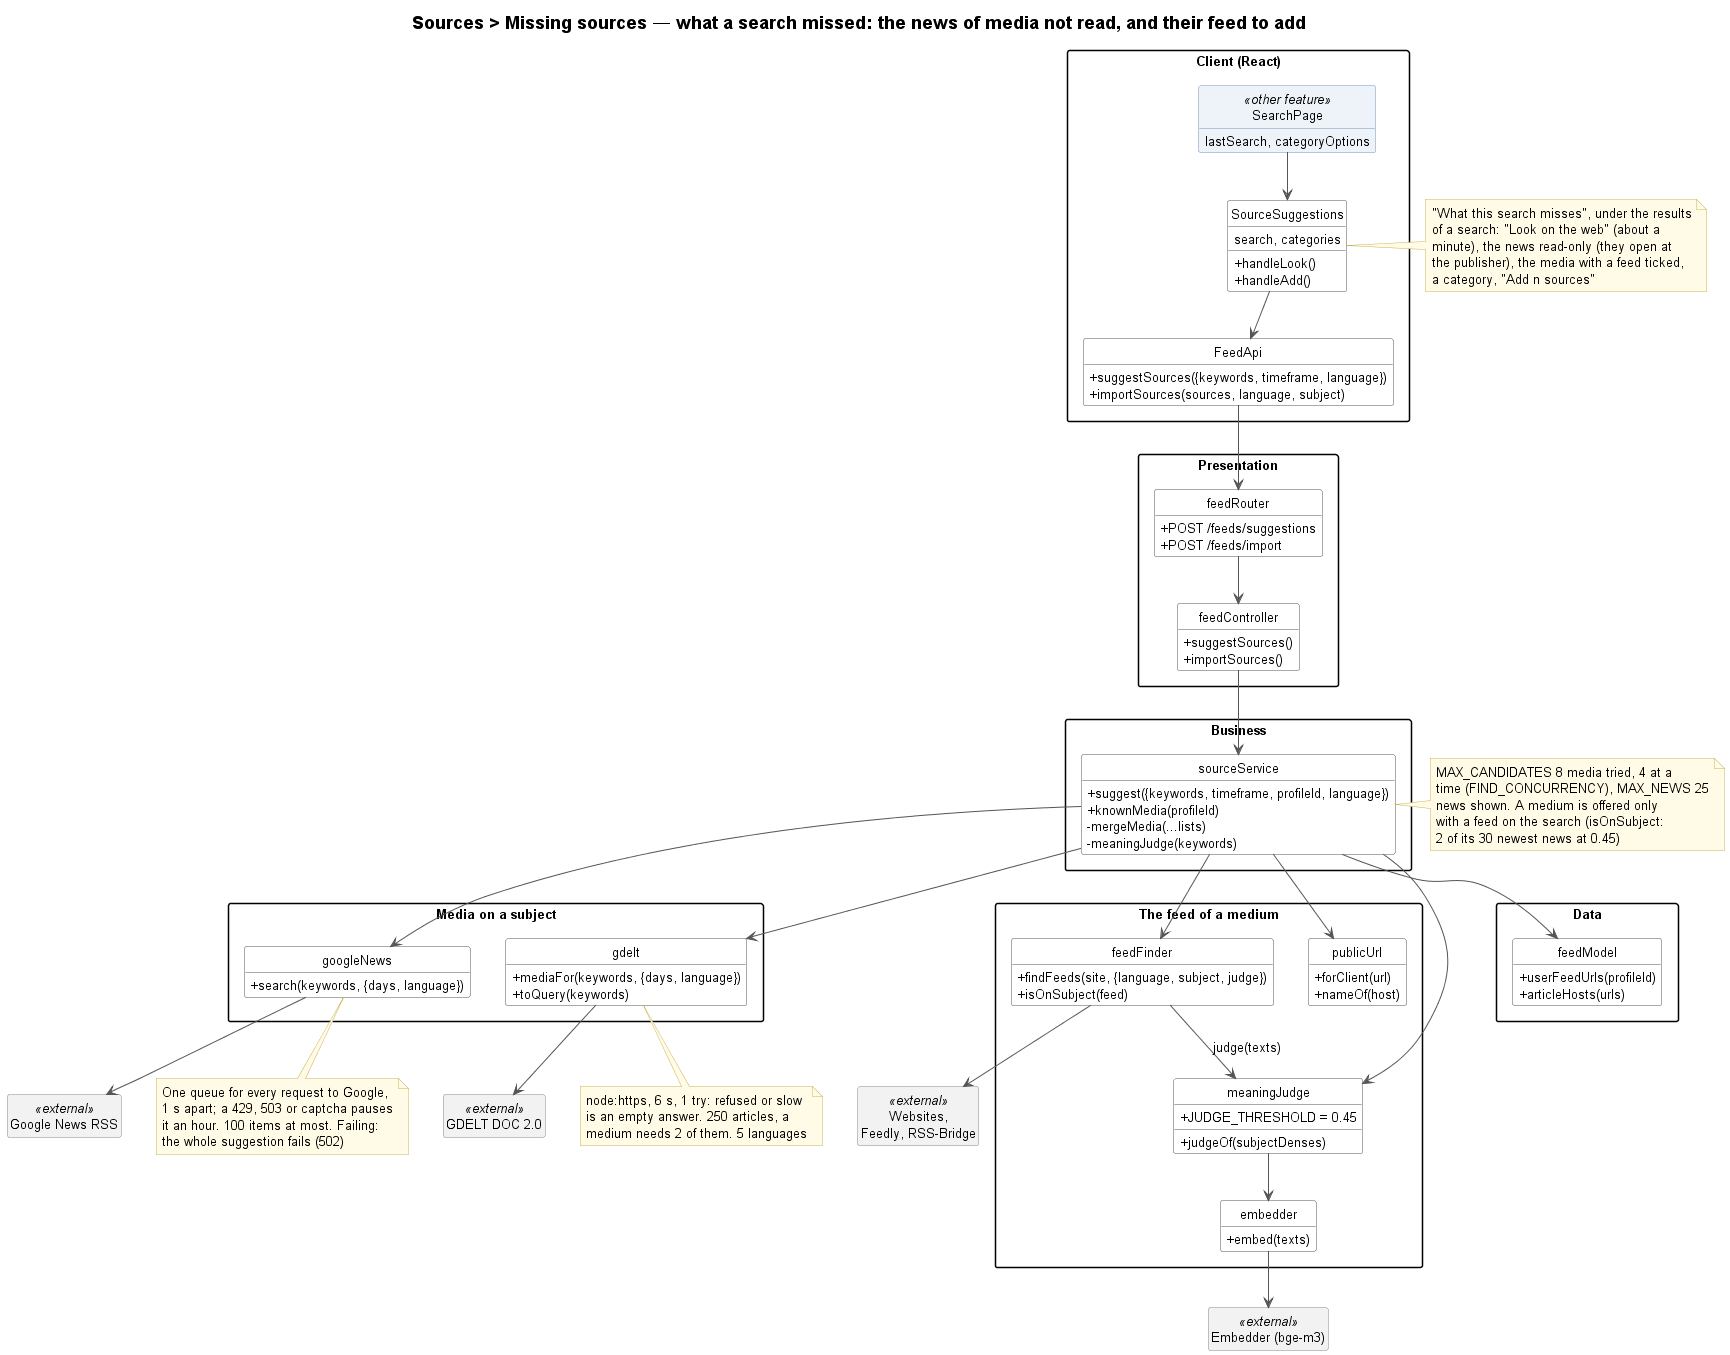

The diagram above was rendered by PlantUML. Its source (embedded in the PNG):
@startuml sources-missing-sources-class
!include ../../_style/class.iuml
title Sources > Missing sources — what a search missed: the news of media not read, and their feed to add

package "Client (React)" as Client {
    class SearchPage <<other feature>> {
        lastSearch, categoryOptions
    }
    class SourceSuggestions {
        search, categories
        + handleLook()
        + handleAdd()
    }
    class FeedApi {
        + suggestSources({keywords, timeframe, language})
        + importSources(sources, language, subject)
    }
}
note right of SourceSuggestions
    "What this search misses", under the results
    of a search: "Look on the web" (about a
    minute), the news read-only (they open at
    the publisher), the media with a feed ticked,
    a category, "Add n sources"
end note

package "Presentation" {
    class feedRouter {
        + POST /feeds/suggestions
        + POST /feeds/import
    }
    class feedController {
        + suggestSources()
        + importSources()
    }
}

package "Business" {
    class sourceService {
        + suggest({keywords, timeframe, profileId, language})
        + knownMedia(profileId)
        - mergeMedia(...lists)
        - meaningJudge(keywords)
    }
}
note right of sourceService
    MAX_CANDIDATES 8 media tried, 4 at a
    time (FIND_CONCURRENCY), MAX_NEWS 25
    news shown. A medium is offered only
    with a feed on the search (isOnSubject:
    2 of its 30 newest news at 0.45)
end note

package "Media on a subject" as Looking {
    class googleNews {
        + search(keywords, {days, language})
    }
    class gdelt {
        + mediaFor(keywords, {days, language})
        + toQuery(keywords)
    }
}
note bottom of googleNews
    One queue for every request to Google,
    1 s apart; a 429, 503 or captcha pauses
    it an hour. 100 items at most. Failing:
    the whole suggestion fails (502)
end note
note bottom of gdelt
    node:https, 6 s, 1 try: refused or slow
    is an empty answer. 250 articles, a
    medium needs 2 of them. 5 languages
end note

package "The feed of a medium" as Feeds {
    class feedFinder {
        + findFeeds(site, {language, subject, judge})
        + isOnSubject(feed)
    }
    class meaningJudge {
        + judgeOf(subjectDenses)
        + JUDGE_THRESHOLD = 0.45
    }
    class embedder {
        + embed(texts)
    }
    class publicUrl {
        + forClient(url)
        + nameOf(host)
    }
}

package "Data" {
    class feedModel {
        + userFeedUrls(profileId)
        + articleHosts(urls)
    }
}

class "Google News RSS" as GoogleNewsApi <<external>>
class "GDELT DOC 2.0" as GdeltApi <<external>>
class "Embedder (bge-m3)" as Embedder <<external>>
class "Websites,\nFeedly, RSS-Bridge" as Web <<external>>

googleNews -[hidden]right- gdelt

SearchPage --> SourceSuggestions
SourceSuggestions --> FeedApi
FeedApi --> feedRouter
feedRouter --> feedController
feedController --> sourceService
sourceService --> googleNews
sourceService --> gdelt
sourceService --> feedModel
sourceService --> meaningJudge
sourceService --> feedFinder
sourceService --> publicUrl
meaningJudge --> embedder
feedFinder --> meaningJudge : judge(texts)
googleNews --> GoogleNewsApi
gdelt --> GdeltApi
embedder --> Embedder
feedFinder --> Web
@enduml